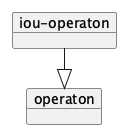

The diagram above was rendered by PlantUML. Its source (embedded in the PNG):
@startuml
!pragma layout elk
left to right direction

    object "iou-operaton" as iou_operaton {
    }
    object "operaton" as operaton
    iou_operaton --|> operaton

@enduml